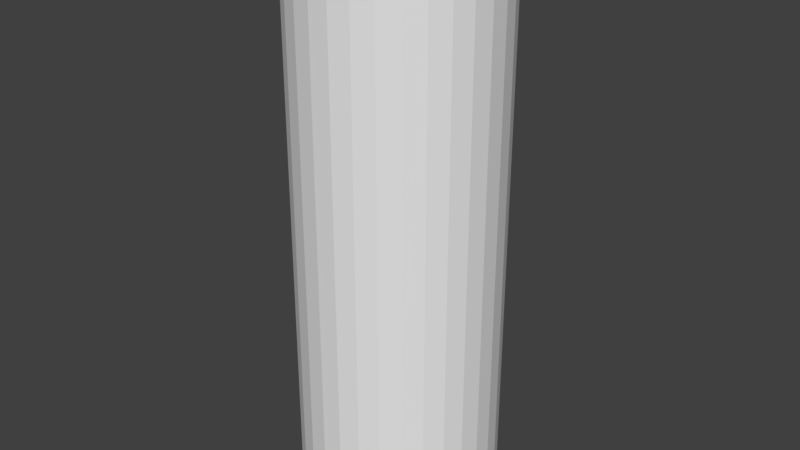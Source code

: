 # Source: StartingPlatform.blend  (saved by Blender 2.77.0; exported with 4.5.12 LTS)
import bpy
from mathutils import Matrix  # noqa: F401  (used for matrix-valued properties, if any)

bpy.ops.wm.read_factory_settings(use_empty=True)
scene = bpy.context.scene
scene.name = 'Scene'

# ---- collections
col_collection_1 = bpy.data.collections.new('Collection 1'); scene.collection.children.link(col_collection_1)

# ---- world
world_world = bpy.data.worlds.new('World'); scene.world = world_world
world_world.color = (0.05088, 0.05088, 0.05088)
world_world.use_sun_shadow = False
world_world.sun_shadow_jitter_overblur = 0.0
world_world.cycles.sampling_method = 'MANUAL'

# ---- meshes
me_cylinder = bpy.data.meshes.new('Cylinder')
me_cylinder.from_pydata([(0.0, 1.0, -4.505), (0.0, 1.0, 1.0), (0.2013, 0.9795, -4.505), (0.2013, 0.9795, 1.0), (0.3944, 0.919, -4.505), (0.3944, 0.919, 1.0), (0.5713, 0.8208, -4.505), (0.5713, 0.8208, 1.0), (0.7248, 0.689, -4.505), (0.7248, 0.689, 1.0), (0.8486, 0.529, -4.505), (0.8486, 0.529, 1.0), (0.9378, 0.3473, -4.505), (0.9378, 0.3473, 1.0), (0.9885, 0.1514, -4.505), (0.9885, 0.1514, 1.0), (0.9987, -0.05065, -4.505), (0.9987, -0.05065, 1.0), (0.9681, -0.2507, -4.505), (0.9681, -0.2507, 1.0), (0.8978, -0.4404, -4.505), (0.8978, -0.4404, 1.0), (0.7908, -0.6121, -4.505), (0.7908, -0.6121, 1.0), (0.6514, -0.7588, -4.505), (0.6514, -0.7588, 1.0), (0.4853, -0.8743, -4.505), (0.4853, -0.8743, 1.0), (0.2994, -0.9541, -4.505), (0.2994, -0.9541, 1.0), (0.1012, -0.9949, -4.505), (0.1012, -0.9949, 1.0), (-0.1012, -0.9949, -4.505), (-0.1012, -0.9949, 1.0), (-0.2994, -0.9541, -4.505), (-0.2994, -0.9541, 1.0), (-0.4853, -0.8743, -4.505), (-0.4853, -0.8743, 1.0), (-0.6514, -0.7588, -4.505), (-0.6514, -0.7588, 1.0), (-0.7908, -0.6121, -4.505), (-0.7908, -0.6121, 1.0), (-0.8978, -0.4404, -4.505), (-0.8978, -0.4404, 1.0), (-0.9681, -0.2507, -4.505), (-0.9681, -0.2507, 1.0), (-0.9987, -0.05065, -4.505), (-0.9987, -0.05065, 1.0), (-0.9885, 0.1514, -4.505), (-0.9885, 0.1514, 1.0), (-0.9378, 0.3473, -4.505), (-0.9378, 0.3473, 1.0), (-0.8486, 0.529, -4.505), (-0.8486, 0.529, 1.0), (-0.7248, 0.689, -4.505), (-0.7248, 0.689, 1.0), (-0.5713, 0.8208, -4.505), (-0.5713, 0.8208, 1.0), (-0.3944, 0.919, -4.505), (-0.3944, 0.919, 1.0), (-0.2013, 0.9795, -4.505), (-0.2013, 0.9795, 1.0), (0.1567, 0.7623, 1.039), (-4.104e-09, 0.7782, 1.039), (0.3069, 0.7151, 1.039), (0.4446, 0.6387, 1.039), (0.564, 0.5362, 1.039), (0.6604, 0.4116, 1.039), (0.7298, 0.2703, 1.039), (0.7692, 0.1178, 1.039), (0.7772, -0.03942, 1.039), (0.7534, -0.1951, 1.039), (0.6987, -0.3427, 1.039), (0.6154, -0.4763, 1.039), (0.5069, -0.5905, 1.039), (0.3777, -0.6804, 1.039), (0.233, -0.7425, 1.039), (0.07873, -0.7742, 1.039), (-0.07873, -0.7742, 1.039), (-0.233, -0.7425, 1.039), (-0.3777, -0.6804, 1.039), (-0.5069, -0.5905, 1.039), (-0.6154, -0.4763, 1.039), (-0.6987, -0.3427, 1.039), (-0.7534, -0.1951, 1.039), (-0.7772, -0.03941, 1.039), (-0.7692, 0.1178, 1.039), (-0.7298, 0.2703, 1.039), (-0.6604, 0.4116, 1.039), (-0.564, 0.5362, 1.039), (-0.4446, 0.6387, 1.039), (-0.3069, 0.7151, 1.039), (-0.1567, 0.7623, 1.039), (0.2045, 0.9794, 1.157), (0.003214, 0.9998, 1.157), (0.3976, 0.9188, 1.157), (0.5745, 0.8206, 1.157), (0.728, 0.6888, 1.157), (0.8519, 0.5288, 1.157), (0.941, 0.3471, 1.157), (0.9917, 0.1513, 1.157), (1.002, -0.05081, 1.157), (0.9713, -0.2508, 1.157), (0.901, -0.4406, 1.157), (0.794, -0.6123, 1.157), (0.6546, -0.7589, 1.157), (0.4885, -0.8745, 1.157), (0.3026, -0.9543, 1.157), (0.1044, -0.995, 1.157), (-0.09795, -0.995, 1.157), (-0.2961, -0.9543, 1.157), (-0.4821, -0.8745, 1.157), (-0.6482, -0.7589, 1.157), (-0.3911, 0.9188, 1.157), (-0.5681, 0.8206, 1.157), (-0.1981, 0.9794, 1.157), (0.1599, 0.7621, 1.169), (0.003214, 0.778, 1.169), (0.3101, 0.715, 1.169), (0.4478, 0.6386, 1.169), (0.5673, 0.536, 1.169), (0.6636, 0.4115, 1.169), (0.733, 0.2701, 1.169), (0.7724, 0.1177, 1.169), (0.7804, -0.03958, 1.169), (0.7566, -0.1952, 1.169), (0.7019, -0.3429, 1.169), (0.6186, -0.4765, 1.169), (0.5101, -0.5906, 1.169), (0.3809, -0.6806, 1.169), (0.2362, -0.7427, 1.169), (0.08194, -0.7744, 1.169), (-0.07552, -0.7744, 1.169), (-0.2298, -0.7427, 1.169), (-0.3744, -0.6806, 1.169), (-0.5037, -0.5906, 1.169), (-0.3037, 0.715, 1.169), (-0.4413, 0.6386, 1.169), (-0.1534, 0.7621, 1.169)], [], [(0, 1, 3, 2), (2, 3, 5, 4), (4, 5, 7, 6), (6, 7, 9, 8), (8, 9, 11, 10), (10, 11, 13, 12), (12, 13, 15, 14), (14, 15, 17, 16), (16, 17, 19, 18), (18, 19, 21, 20), (20, 21, 23, 22), (22, 23, 25, 24), (24, 25, 27, 26), (26, 27, 29, 28), (28, 29, 31, 30), (30, 31, 33, 32), (32, 33, 35, 34), (34, 35, 37, 36), (36, 37, 39, 38), (38, 39, 41, 40), (40, 41, 43, 42), (42, 43, 45, 44), (44, 45, 47, 46), (46, 47, 49, 48), (48, 49, 51, 50), (50, 51, 53, 52), (52, 53, 55, 54), (54, 55, 57, 56), (56, 57, 59, 58), (80, 81, 135, 134), (58, 59, 61, 60), (60, 61, 1, 0), (0, 2, 4, 6, 8, 10, 12, 14, 16, 18, 20, 22, 24, 26, 28, 30, 32, 34, 36, 38, 40, 42, 44, 46, 48, 50, 52, 54, 56, 58, 60), (62, 63, 92, 91, 90, 89, 88, 87, 86, 85, 84, 83, 82, 81, 80, 79, 78, 77, 76, 75, 74, 73, 72, 71, 70, 69, 68, 67, 66, 65, 64), (13, 11, 98, 99), (55, 53, 88, 89), (66, 67, 121, 120), (79, 80, 134, 133), (47, 45, 84, 85), (39, 37, 111, 112), (92, 63, 117, 138), (21, 19, 102, 103), (57, 55, 89, 90), (65, 66, 120, 119), (78, 79, 133, 132), (49, 47, 85, 86), (91, 92, 138, 136), (64, 65, 119, 118), (41, 39, 81, 82), (3, 1, 94, 93), (29, 27, 106, 107), (77, 78, 132, 131), (51, 49, 86, 87), (11, 9, 97, 98), (90, 91, 136, 137), (43, 41, 82, 83), (62, 64, 118, 116), (76, 77, 131, 130), (37, 35, 110, 111), (53, 51, 87, 88), (19, 17, 101, 102), (63, 62, 116, 117), (45, 43, 83, 84), (75, 76, 130, 129), (102, 101, 124, 125), (111, 110, 133, 134), (98, 97, 120, 121), (107, 106, 129, 130), (93, 94, 117, 116), (103, 102, 125, 126), (112, 111, 134, 135), (99, 98, 121, 122), (108, 107, 130, 131), (95, 93, 116, 118), (104, 103, 126, 127), (113, 114, 137, 136), (100, 99, 122, 123), (109, 108, 131, 132), (96, 95, 118, 119), (105, 104, 127, 128), (115, 113, 136, 138), (101, 100, 123, 124), (110, 109, 132, 133), (97, 96, 119, 120), (106, 105, 128, 129), (94, 115, 138, 117), (31, 29, 107, 108), (67, 68, 122, 121), (81, 39, 112, 135), (5, 3, 93, 95), (68, 69, 123, 122), (23, 21, 103, 104), (59, 57, 114, 113), (57, 90, 137, 114), (69, 70, 124, 123), (15, 13, 99, 100), (33, 31, 108, 109), (70, 71, 125, 124), (7, 5, 95, 96), (71, 72, 126, 125), (25, 23, 104, 105), (61, 59, 113, 115), (72, 73, 127, 126), (17, 15, 100, 101), (35, 33, 109, 110), (73, 74, 128, 127), (9, 7, 96, 97), (74, 75, 129, 128), (27, 25, 105, 106), (1, 61, 115, 94)])
_uv = me_cylinder.uv_layers.new(name='UVMap')
_uv.uv.foreach_set('vector', [0.9381, -1.366, 0.6704, 0.9239, 0.6499, 0.8679, 0.9351, -1.422, 0.9351, -1.422, 0.6499, 0.8679, 0.6293, 0.8139, 0.9344, -1.476, 0.9344, -1.476, 0.6293, 0.8139, 0.6082, 0.7641, 0.9363, -1.526, 0.9363, -1.526, 0.6082, 0.7641, 0.5867, 0.7205, 0.9417, -1.57, 0.9417, -1.57, 0.5867, 0.7205, 0.5645, 0.6849, 0.9509, -1.605, 0.9509, -1.605, 0.5645, 0.6849, 0.5419, 0.6587, 0.9642, -1.632, 0.9642, -1.632, 0.5419, 0.6587, 0.5189, 0.6431, 0.9812, -1.647, 0.9812, -1.647, 0.5189, 0.6431, 0.4956, 0.6387, 1.0, -1.652, 0.0002819, -1.652, 0.4956, 0.6387, 0.4724, 0.6456, 0.01906, -1.645, 0.01906, -1.645, 0.4724, 0.6456, 0.4494, 0.6636, 0.03535, -1.627, 0.03535, -1.627, 0.4494, 0.6636, 0.4269, 0.6919, 0.04782, -1.598, 0.04782, -1.598, 0.4269, 0.6919, 0.4049, 0.7294, 0.05616, -1.561, 0.05616, -1.561, 0.4049, 0.7294, 0.3834, 0.7745, 0.06071, -1.516, 0.06071, -1.516, 0.3834, 0.7745, 0.3625, 0.8255, 0.06203, -1.465, 0.06203, -1.465, 0.3625, 0.8255, 0.3419, 0.8801, 0.06072, -1.41, 0.06072, -1.41, 0.3419, 0.8801, 0.3214, 0.9362, 0.05729, -1.354, 0.05729, -1.354, 0.3214, 0.9362, 0.3005, 0.9915, 0.05218, -1.299, 0.05218, -1.299, 0.3005, 0.9915, 0.2786, 1.044, 0.04572, -1.247, 0.04572, -1.247, 0.2786, 1.044, 0.2545, 1.091, 0.03821, -1.2, 0.03821, -1.2, 0.2545, 1.091, 0.2261, 1.13, 0.02987, -1.16, 0.02987, -1.16, 0.2261, 1.13, 0.189, 1.161, 0.02092, -1.129, 0.02092, -1.129, 0.189, 1.161, 0.1334, 1.182, 0.01156, -1.108, 0.01156, -1.108, 0.1334, 1.182, 0.04281, 1.193, 0.00195, -1.098, 1.002, -1.098, 1.043, 1.193, 0.9303, 1.191, 0.9923, -1.099, 0.9923, -1.099, 0.9303, 1.191, 0.8484, 1.179, 0.9827, -1.112, 0.9827, -1.112, 0.8484, 1.179, 0.7981, 1.155, 0.9734, -1.135, 0.9734, -1.135, 0.7981, 1.155, 0.7635, 1.122, 0.9646, -1.168, 0.9646, -1.168, 0.7635, 1.122, 0.7363, 1.081, 0.9564, -1.209, 0.9564, -1.209, 0.7363, 1.081, 0.7128, 1.033, 0.9491, -1.258, 0.3777, 0.1778, 0.3055, 0.1934, 0.2938, 0.1288, 0.372, 0.1141, 0.9491, -1.258, 0.7128, 1.033, 0.6912, 0.9796, 0.9429, -1.311, 0.9429, -1.311, 0.6912, 0.9796, 0.6704, 0.9239, 0.9381, -1.366, 0.9381, -1.366, 0.9351, -1.422, 0.9344, -1.476, 0.9363, -1.526, 0.9417, -1.57, 0.9509, -1.605, 0.9642, -1.632, 0.9812, -1.647, 1.0, -1.652, 1.019, -1.645, 1.035, -1.627, 1.048, -1.598, 1.056, -1.561, 1.061, -1.516, 1.062, -1.465, 1.061, -1.41, 1.057, -1.354, 1.052, -1.299, 1.046, -1.247, 1.038, -1.2, 1.03, -1.16, 1.021, -1.129, 1.012, -1.108, 1.002, -1.098, 0.9923, -1.099, 0.9827, -1.112, 0.9734, -1.135, 0.9646, -1.168, 0.9564, -1.209, 0.9491, -1.258, 0.9429, -1.311, 0.4075, 0.8338, 0.3434, 0.8237, 0.2826, 0.8011, 0.2271, 0.7663, 0.1773, 0.7181, 0.1382, 0.6604, 0.1121, 0.596, 0.09988, 0.5275, 0.1021, 0.4577, 0.1187, 0.3901, 0.149, 0.3274, 0.1915, 0.2722, 0.2444, 0.2269, 0.3055, 0.1934, 0.3777, 0.1778, 0.4477, 0.1736, 0.5153, 0.182, 0.5785, 0.2031, 0.6354, 0.2362, 0.684, 0.2801, 0.7225, 0.3327, 0.7492, 0.3919, 0.7631, 0.4553, 0.7638, 0.5202, 0.7522, 0.5847, 0.7272, 0.6455, 0.6924, 0.7012, 0.6478, 0.7493, 0.5949, 0.7879, 0.5358, 0.8156, 0.4725, 0.8311, 0.5419, 0.6587, 0.5645, 0.6849, 0.5606, 0.7491, 0.5393, 0.723, 0.05012, 0.7073, 0.01613, 0.6238, 0.1121, 0.596, 0.1382, 0.6604, 0.5949, 0.7879, 0.6478, 0.7493, 0.6878, 0.7926, 0.6261, 0.8379, 0.4477, 0.1736, 0.3777, 0.1778, 0.372, 0.1141, 0.4525, 0.1116, 0.02451, 0.3564, 0.0638, 0.2749, 0.149, 0.3274, 0.1187, 0.3901, 0.2545, 1.091, 0.2786, 1.044, 0.2937, 1.108, 0.2727, 1.155, 0.2826, 0.8011, 0.3434, 0.8237, 0.3305, 0.881, 0.2587, 0.8549, 0.4494, 0.6636, 0.4724, 0.6456, 0.474, 0.7098, 0.4524, 0.7278, 0.1002, 0.7819, 0.05012, 0.7073, 0.1382, 0.6604, 0.1773, 0.7181, 0.5358, 0.8156, 0.5949, 0.7879, 0.6261, 0.8379, 0.5568, 0.8706, 0.5153, 0.182, 0.4477, 0.1736, 0.4525, 0.1116, 0.5311, 0.1232, 0.002911, 0.4443, 0.02451, 0.3564, 0.1187, 0.3901, 0.1021, 0.4577, 0.2271, 0.7663, 0.2826, 0.8011, 0.2587, 0.8549, 0.1929, 0.8156, 0.4725, 0.8311, 0.5358, 0.8156, 0.5568, 0.8706, 0.4825, 0.889, 0.1873, 0.1448, 0.2661, 0.1013, 0.3055, 0.1934, 0.2444, 0.2269, 0.6499, 0.8679, 0.6704, 0.9239, 0.6597, 0.9881, 0.6407, 0.9322, 0.3625, 0.8255, 0.3834, 0.7745, 0.3903, 0.8388, 0.3707, 0.8897, 0.5785, 0.2031, 0.5153, 0.182, 0.5311, 0.1232, 0.6053, 0.1494, 9.634e-05, 0.5348, 0.002911, 0.4443, 0.1021, 0.4577, 0.09988, 0.5275, 0.5645, 0.6849, 0.5867, 0.7205, 0.5814, 0.7847, 0.5606, 0.7491, 0.1773, 0.7181, 0.2271, 0.7663, 0.1929, 0.8156, 0.1355, 0.7656, 0.1189, 0.2035, 0.1873, 0.1448, 0.2444, 0.2269, 0.1915, 0.2722, 0.4075, 0.8338, 0.4725, 0.8311, 0.4825, 0.889, 0.4061, 0.8925, 0.6354, 0.2362, 0.5785, 0.2031, 0.6053, 0.1494, 0.6722, 0.1894, 0.2786, 1.044, 0.3005, 0.9915, 0.3134, 1.056, 0.2937, 1.108, 0.01613, 0.6238, 9.634e-05, 0.5348, 0.09988, 0.5275, 0.1121, 0.596, 0.4724, 0.6456, 0.4956, 0.6387, 0.4958, 0.7029, 0.474, 0.7098, 0.3434, 0.8237, 0.4075, 0.8338, 0.4061, 0.8925, 0.3305, 0.881, 0.0638, 0.2749, 0.1189, 0.2035, 0.1915, 0.2722, 0.149, 0.3274, 0.684, 0.2801, 0.6354, 0.2362, 0.6722, 0.1894, 0.7292, 0.2418, 0.9284, 0.5364, 0.9098, 0.631, 0.8069, 0.6004, 0.8216, 0.5258, 0.3607, 0.00172, 0.4611, 9.634e-05, 0.4525, 0.1116, 0.372, 0.1141, 0.7586, 0.8732, 0.6802, 0.9309, 0.6261, 0.8379, 0.6878, 0.7926, 0.7387, 0.1024, 0.8116, 0.1703, 0.7292, 0.2418, 0.6722, 0.1894, 0.3993, 0.9999, 0.3029, 0.9848, 0.3305, 0.881, 0.4061, 0.8925, 0.9284, 0.4388, 0.9284, 0.5364, 0.8216, 0.5258, 0.8212, 0.4496, 0.2607, 0.02186, 0.3607, 0.00172, 0.372, 0.1141, 0.2938, 0.1288, 0.8242, 0.802, 0.7586, 0.8732, 0.6878, 0.7926, 0.7397, 0.7363, 0.6535, 0.05053, 0.7387, 0.1024, 0.6722, 0.1894, 0.6053, 0.1494, 0.497, 0.9957, 0.3993, 0.9999, 0.4061, 0.8925, 0.4825, 0.889, 0.9086, 0.3423, 0.9284, 0.4388, 0.8212, 0.4496, 0.8052, 0.3747, 0.1288, 0.9012, 0.05755, 0.8371, 0.1355, 0.7656, 0.1929, 0.8156, 0.8749, 0.7201, 0.8242, 0.802, 0.7397, 0.7363, 0.7798, 0.6714, 0.5597, 0.01626, 0.6535, 0.05053, 0.6053, 0.1494, 0.5311, 0.1232, 0.5919, 0.9723, 0.497, 0.9957, 0.4825, 0.889, 0.5568, 0.8706, 0.8691, 0.2514, 0.9086, 0.3423, 0.8052, 0.3747, 0.7742, 0.3045, 0.2116, 0.9513, 0.1288, 0.9012, 0.1929, 0.8156, 0.2587, 0.8549, 0.9098, 0.631, 0.8749, 0.7201, 0.7798, 0.6714, 0.8069, 0.6004, 0.4611, 9.634e-05, 0.5597, 0.01626, 0.5311, 0.1232, 0.4525, 0.1116, 0.6802, 0.9309, 0.5919, 0.9723, 0.5568, 0.8706, 0.6261, 0.8379, 0.8116, 0.1703, 0.8691, 0.2514, 0.7742, 0.3045, 0.7292, 0.2418, 0.3029, 0.9848, 0.2116, 0.9513, 0.2587, 0.8549, 0.3305, 0.881, 0.3419, 0.8801, 0.3625, 0.8255, 0.3707, 0.8897, 0.3514, 0.9443, 0.6478, 0.7493, 0.6924, 0.7012, 0.7397, 0.7363, 0.6878, 0.7926, 0.2915, 1.068, 0.2545, 1.091, 0.2727, 1.155, 0.3092, 1.121, 0.6293, 0.8139, 0.6499, 0.8679, 0.6407, 0.9322, 0.6214, 0.8782, 0.6924, 0.7012, 0.7272, 0.6455, 0.7798, 0.6714, 0.7397, 0.7363, 0.4269, 0.6919, 0.4494, 0.6636, 0.4524, 0.7278, 0.4312, 0.7561, 0.7128, 1.033, 0.7363, 1.081, 0.7189, 1.145, 0.6982, 1.097, 0.7363, 1.081, 0.7009, 1.061, 0.6841, 1.114, 0.7189, 1.145, 0.7272, 0.6455, 0.7522, 0.5847, 0.8069, 0.6004, 0.7798, 0.6714, 0.5189, 0.6431, 0.5419, 0.6587, 0.5393, 0.723, 0.5176, 0.7074, 0.3214, 0.9362, 0.3419, 0.8801, 0.3514, 0.9443, 0.3324, 1.0, 0.7522, 0.5847, 0.7638, 0.5202, 0.8216, 0.5258, 0.8069, 0.6004, 0.6082, 0.7641, 0.6293, 0.8139, 0.6214, 0.8782, 0.6017, 0.8283, 0.7638, 0.5202, 0.7631, 0.4553, 0.8212, 0.4496, 0.8216, 0.5258, 0.4049, 0.7294, 0.4269, 0.6919, 0.4312, 0.7561, 0.4105, 0.7936, 0.6912, 0.9796, 0.7128, 1.033, 0.6982, 1.097, 0.6788, 1.044, 0.7631, 0.4553, 0.7492, 0.3919, 0.8052, 0.3747, 0.8212, 0.4496, 0.4956, 0.6387, 0.5189, 0.6431, 0.5176, 0.7074, 0.4958, 0.7029, 0.3005, 0.9915, 0.3214, 0.9362, 0.3324, 1.0, 0.3134, 1.056, 0.7492, 0.3919, 0.7225, 0.3327, 0.7742, 0.3045, 0.8052, 0.3747, 0.5867, 0.7205, 0.6082, 0.7641, 0.6017, 0.8283, 0.5814, 0.7847, 0.7225, 0.3327, 0.684, 0.2801, 0.7292, 0.2418, 0.7742, 0.3045, 0.3834, 0.7745, 0.4049, 0.7294, 0.4105, 0.7936, 0.3903, 0.8388, 0.6704, 0.9239, 0.6912, 0.9796, 0.6788, 1.044, 0.6597, 0.9881])
me_cylinder.use_remesh_preserve_volume = False
me_cylinder.use_remesh_preserve_attributes = False
me_cylinder.use_mirror_vertex_groups = False
me_cylinder.update()

# ---- objects
ob_cylinder = bpy.data.objects.new('Cylinder', me_cylinder)

# ---- transforms, parenting, visibility, modifiers, constraints
ob_cylinder.location = (0.0, 0.0, 0.0)
ob_cylinder.lineart.crease_threshold = 0.0

# ---- collection membership
col_collection_1.objects.link(ob_cylinder)

# ---- scene / render settings (as saved in the file)
scene.frame_start = 1; scene.frame_end = 250; scene.frame_set(1)
scene.render.engine = 'BLENDER_EEVEE_NEXT'
scene.render.resolution_percentage = 50
scene.render.dither_intensity = 0.0
scene.cycles.use_denoising = False
scene.cycles.samples = 128
scene.cycles.sampling_pattern = 'TABULATED_SOBOL'
scene.cycles.light_sampling_threshold = 0.0
scene.cycles.use_adaptive_sampling = False
scene.cycles.use_light_tree = False
scene.cycles.blur_glossy = 0.0
scene.cycles.sample_clamp_indirect = 0.0
scene.view_settings.view_transform = 'Standard'
bpy.context.view_layer.update()

# ---- added for rendering (the .blend has no active camera and no usable light): camera, sun
cam_auto = bpy.data.cameras.new('AutoCamera')
cam_auto.lens = 50.0
cam_auto.sensor_width = 36.0
cam_auto.clip_end = 1000.0
ob_auto_camera = bpy.data.objects.new('AutoCamera', cam_auto)
scene.collection.objects.link(ob_auto_camera)
ob_auto_camera.location = (5.86677, -7.03571, 3.02408)
ob_auto_camera.rotation_euler = (1.09748, -7.21219e-08, 0.694738)
scene.camera = ob_auto_camera
light_auto_sun = bpy.data.lights.new('AutoSun', 'SUN')
light_auto_sun.energy = 3.0
light_auto_sun.angle = 0.0523599
ob_auto_sun = bpy.data.objects.new('AutoSun', light_auto_sun)
scene.collection.objects.link(ob_auto_sun)
ob_auto_sun.rotation_euler = (0.872665, 0.174533, 0.523599)
bpy.context.view_layer.update()
